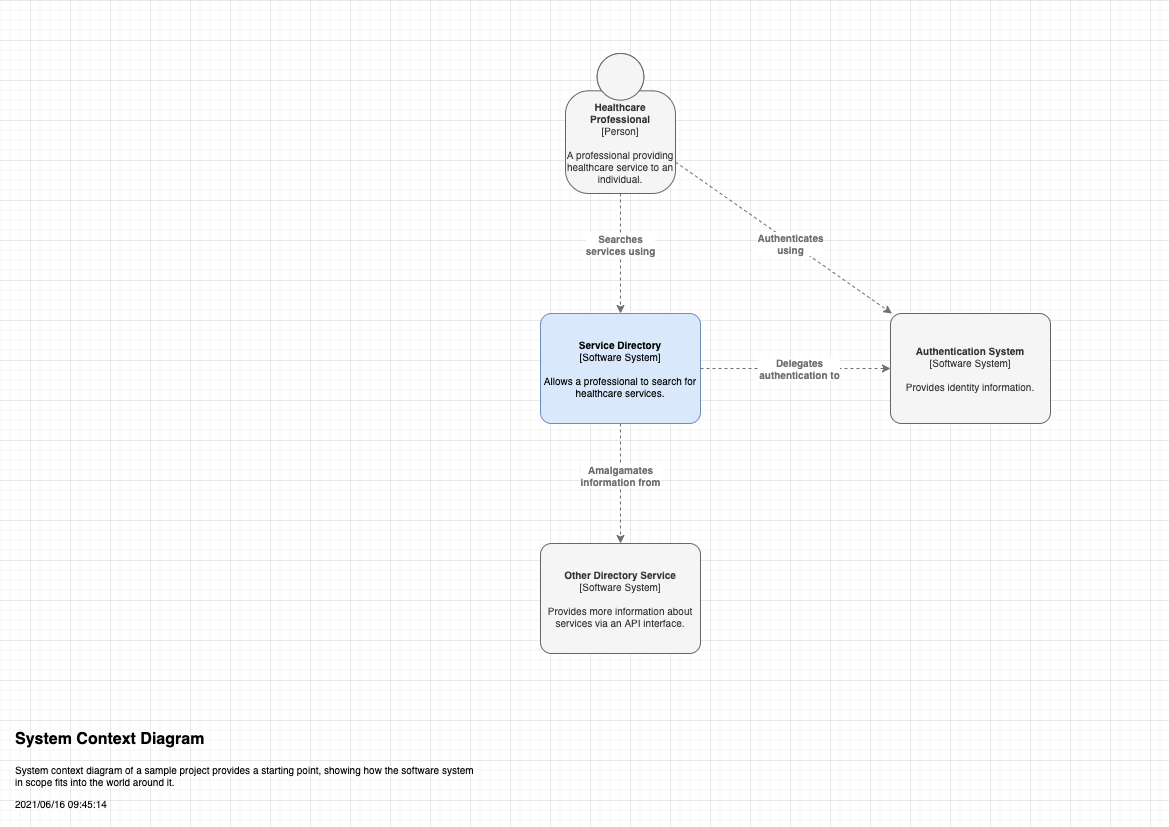

The diagram above was exported from draw.io. Its source (the exported page's mxGraphModel, read from the mxfile embedded in the PNG):
<mxGraphModel dx="1701" dy="86" grid="1" gridSize="10" guides="1" tooltips="1" connect="1" arrows="1" fold="1" page="1" pageScale="1" pageWidth="1169" pageHeight="827" math="0" shadow="0">
  <root>
    <mxCell id="0" />
    <mxCell id="1" parent="0" />
    <mxCell id="mD7ejkkfHP4uID1mYM-2-1" value="&lt;h1&gt;&lt;font style=&quot;font-size: 16px&quot;&gt;System Context Diagram&lt;/font&gt;&lt;/h1&gt;&lt;p style=&quot;font-size: 10px&quot;&gt;System context diagram of a sample project provides a starting point, showing how the software system in scope fits into the world around it.&lt;/p&gt;&lt;p style=&quot;font-size: 10px&quot;&gt;2021/06/16 09:45:14&lt;br style=&quot;font-size: 10px&quot;&gt;&lt;/p&gt;" style="text;html=1;strokeColor=none;fillColor=none;spacing=5;spacingTop=-20;whiteSpace=wrap;overflow=hidden;rounded=0;fontColor=#000000;align=left;fontSize=10;" vertex="1" parent="1">
      <mxGeometry x="10" y="1550" width="470" height="90" as="geometry" />
    </mxCell>
    <object placeholders="1" c4Name="Healthcare&#10;Professional" c4Type="Person" c4Description="A professional providing&#10;healthcare service to an&#10;individual." label="&lt;b style=&quot;font-size: 10px;&quot;&gt;%c4Name%&lt;/b&gt;&lt;div style=&quot;font-size: 10px;&quot;&gt;[%c4Type%]&lt;/div&gt;&lt;br style=&quot;font-size: 10px;&quot;&gt;&lt;div style=&quot;font-size: 10px;&quot;&gt;%c4Description%&lt;/div&gt;" id="c_cI7FWKqmAi53cjHRTA-1">
      <mxCell style="html=1;dashed=0;whitespace=wrap;fillColor=#f5f5f5;strokeColor=#666666;fontColor=#333333;shape=mxgraph.c4.person;align=center;metaEdit=1;points=[[0.5,0,0],[1,0.5,0],[1,0.75,0],[0.75,1,0],[0.5,1,0],[0.25,1,0],[0,0.75,0],[0,0.5,0]];metaData={&quot;c4Type&quot;:{&quot;editable&quot;:false}};fontSize=10;whiteSpace=wrap;" vertex="1" parent="1">
        <mxGeometry x="565" y="880" width="110.00000000000001" height="140" as="geometry" />
      </mxCell>
    </object>
    <object placeholders="1" c4Name="Service Directory" c4Type="Software System" c4Description="Allows a professional to search for healthcare services." label="&lt;b style=&quot;font-size: 10px;&quot;&gt;%c4Name%&lt;/b&gt;&lt;div style=&quot;font-size: 10px;&quot;&gt;[%c4Type%]&lt;/div&gt;&lt;br style=&quot;font-size: 10px;&quot;&gt;&lt;div style=&quot;font-size: 10px;&quot;&gt;%c4Description%&lt;/div&gt;" id="c_cI7FWKqmAi53cjHRTA-2">
      <mxCell style="rounded=1;whiteSpace=wrap;html=1;labelBackgroundColor=none;align=center;arcSize=10;strokeColor=#6c8ebf;metaEdit=1;metaData={&quot;c4Type&quot;:{&quot;editable&quot;:false}};points=[[0.25,0,0],[0.5,0,0],[0.75,0,0],[1,0.25,0],[1,0.5,0],[1,0.75,0],[0.75,1,0],[0.5,1,0],[0.25,1,0],[0,0.75,0],[0,0.5,0],[0,0.25,0]];fontSize=10;fillColor=#dae8fc;" vertex="1" parent="1">
        <mxGeometry x="540" y="1140" width="160" height="110.00000000000001" as="geometry" />
      </mxCell>
    </object>
    <object placeholders="1" c4Name="Other Directory Service" c4Type="Software System" c4Description="Provides more information about services via an API interface." label="&lt;b style=&quot;font-size: 10px;&quot;&gt;%c4Name%&lt;/b&gt;&lt;div style=&quot;font-size: 10px;&quot;&gt;[%c4Type%]&lt;/div&gt;&lt;br style=&quot;font-size: 10px;&quot;&gt;&lt;div style=&quot;font-size: 10px;&quot;&gt;%c4Description%&lt;/div&gt;" id="c_cI7FWKqmAi53cjHRTA-3">
      <mxCell style="rounded=1;whiteSpace=wrap;html=1;labelBackgroundColor=none;fillColor=#f5f5f5;fontColor=#333333;align=center;arcSize=10;strokeColor=#666666;metaEdit=1;metaData={&quot;c4Type&quot;:{&quot;editable&quot;:false}};points=[[0.25,0,0],[0.5,0,0],[0.75,0,0],[1,0.25,0],[1,0.5,0],[1,0.75,0],[0.75,1,0],[0.5,1,0],[0.25,1,0],[0,0.75,0],[0,0.5,0],[0,0.25,0]];fontSize=10;" vertex="1" parent="1">
        <mxGeometry x="540" y="1370" width="160" height="110.00000000000001" as="geometry" />
      </mxCell>
    </object>
    <mxCell id="c_cI7FWKqmAi53cjHRTA-7" value="" style="endArrow=classic;html=1;strokeWidth=1;fontColor=#707070;dashed=1;strokeColor=#707070;" edge="1" parent="1" source="c_cI7FWKqmAi53cjHRTA-1" target="c_cI7FWKqmAi53cjHRTA-2">
      <mxGeometry width="50" height="50" relative="1" as="geometry">
        <mxPoint x="769.9999999999995" y="1040.0000000000002" as="sourcePoint" />
        <mxPoint x="669.9999999999995" y="1150" as="targetPoint" />
      </mxGeometry>
    </mxCell>
    <mxCell id="c_cI7FWKqmAi53cjHRTA-9" value="Searches&lt;br&gt;services using" style="edgeLabel;html=1;align=center;verticalAlign=middle;resizable=0;points=[];fontSize=10;fontColor=#707070;fontStyle=1" vertex="1" connectable="0" parent="c_cI7FWKqmAi53cjHRTA-7">
      <mxGeometry x="-0.1556" relative="1" as="geometry">
        <mxPoint as="offset" />
      </mxGeometry>
    </mxCell>
    <mxCell id="c_cI7FWKqmAi53cjHRTA-8" value="" style="endArrow=classic;html=1;strokeWidth=1;fontColor=#707070;dashed=1;strokeColor=#707070;" edge="1" parent="1" source="c_cI7FWKqmAi53cjHRTA-2" target="c_cI7FWKqmAi53cjHRTA-3">
      <mxGeometry width="50" height="50" relative="1" as="geometry">
        <mxPoint x="779.9999999999995" y="1030.0000000000002" as="sourcePoint" />
        <mxPoint x="620" y="1370" as="targetPoint" />
      </mxGeometry>
    </mxCell>
    <mxCell id="c_cI7FWKqmAi53cjHRTA-10" value="Amalgamates&lt;br&gt;information from" style="edgeLabel;html=1;align=center;verticalAlign=middle;resizable=0;points=[];fontSize=10;fontColor=#707070;fontStyle=1" vertex="1" connectable="0" parent="c_cI7FWKqmAi53cjHRTA-8">
      <mxGeometry x="-0.1397" relative="1" as="geometry">
        <mxPoint as="offset" />
      </mxGeometry>
    </mxCell>
    <object placeholders="1" c4Name="Authentication System" c4Type="Software System" c4Description="Provides identity information." label="&lt;b style=&quot;font-size: 10px;&quot;&gt;%c4Name%&lt;/b&gt;&lt;div style=&quot;font-size: 10px;&quot;&gt;[%c4Type%]&lt;/div&gt;&lt;br style=&quot;font-size: 10px;&quot;&gt;&lt;div style=&quot;font-size: 10px;&quot;&gt;%c4Description%&lt;/div&gt;" id="90bz4D4AtCoZL4Nhwhhk-1">
      <mxCell style="rounded=1;whiteSpace=wrap;html=1;labelBackgroundColor=none;fillColor=#f5f5f5;fontColor=#333333;align=center;arcSize=10;strokeColor=#666666;metaEdit=1;metaData={&quot;c4Type&quot;:{&quot;editable&quot;:false}};points=[[0.25,0,0],[0.5,0,0],[0.75,0,0],[1,0.25,0],[1,0.5,0],[1,0.75,0],[0.75,1,0],[0.5,1,0],[0.25,1,0],[0,0.75,0],[0,0.5,0],[0,0.25,0]];fontSize=10;" vertex="1" parent="1">
        <mxGeometry x="890" y="1140" width="160" height="110.00000000000001" as="geometry" />
      </mxCell>
    </object>
    <mxCell id="90bz4D4AtCoZL4Nhwhhk-2" value="" style="endArrow=classic;html=1;strokeWidth=1;fontColor=#707070;dashed=1;strokeColor=#707070;" edge="1" parent="1" source="c_cI7FWKqmAi53cjHRTA-2" target="90bz4D4AtCoZL4Nhwhhk-1">
      <mxGeometry width="50" height="50" relative="1" as="geometry">
        <mxPoint x="630" y="1260" as="sourcePoint" />
        <mxPoint x="630" y="1380" as="targetPoint" />
      </mxGeometry>
    </mxCell>
    <mxCell id="90bz4D4AtCoZL4Nhwhhk-3" value="Delegates&lt;br&gt;authentication to" style="edgeLabel;html=1;align=center;verticalAlign=middle;resizable=0;points=[];fontSize=10;fontColor=#707070;fontStyle=1" vertex="1" connectable="0" parent="90bz4D4AtCoZL4Nhwhhk-2">
      <mxGeometry x="-0.1397" relative="1" as="geometry">
        <mxPoint x="17" as="offset" />
      </mxGeometry>
    </mxCell>
    <mxCell id="90bz4D4AtCoZL4Nhwhhk-4" value="" style="endArrow=classic;html=1;strokeWidth=1;fontColor=#707070;dashed=1;strokeColor=#707070;" edge="1" parent="1" source="c_cI7FWKqmAi53cjHRTA-1" target="90bz4D4AtCoZL4Nhwhhk-1">
      <mxGeometry width="50" height="50" relative="1" as="geometry">
        <mxPoint x="720" y="990.8333333333335" as="sourcePoint" />
        <mxPoint x="920.9183673469388" y="1140" as="targetPoint" />
      </mxGeometry>
    </mxCell>
    <mxCell id="90bz4D4AtCoZL4Nhwhhk-5" value="Authenticates&lt;br&gt;using" style="edgeLabel;html=1;align=center;verticalAlign=middle;resizable=0;points=[];fontSize=10;fontColor=#707070;fontStyle=1" vertex="1" connectable="0" parent="90bz4D4AtCoZL4Nhwhhk-4">
      <mxGeometry x="-0.1397" relative="1" as="geometry">
        <mxPoint x="22" y="16" as="offset" />
      </mxGeometry>
    </mxCell>
  </root>
</mxGraphModel>